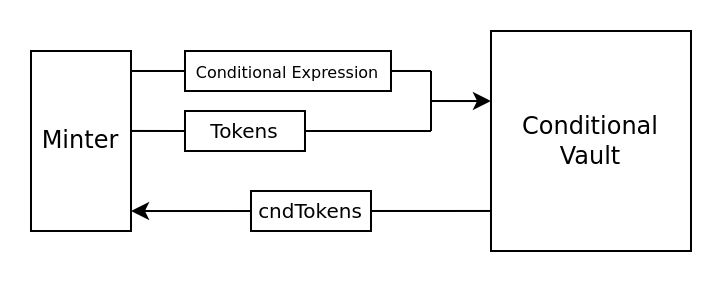

The diagram above was exported from draw.io. Its source (the exported page's mxGraphModel, read from the mxfile embedded in the PNG):
<mxGraphModel dx="1102" dy="616" grid="1" gridSize="10" guides="1" tooltips="1" connect="1" arrows="1" fold="1" page="1" pageScale="1" pageWidth="850" pageHeight="1100" math="0" shadow="0">
  <root>
    <mxCell id="0" />
    <mxCell id="1" parent="0" />
    <mxCell id="Uzf9oEjA5MgvVjyA8HPn-48" value="" style="endArrow=classic;html=1;rounded=0;fontFamily=Times New Roman;fontSize=10;fontColor=#000000;entryX=1;entryY=0.889;entryDx=0;entryDy=0;entryPerimeter=0;exitX=0;exitY=0.818;exitDx=0;exitDy=0;exitPerimeter=0;" parent="1" source="Uzf9oEjA5MgvVjyA8HPn-1" target="Uzf9oEjA5MgvVjyA8HPn-4" edge="1">
      <mxGeometry width="50" height="50" relative="1" as="geometry">
        <mxPoint x="320" y="330" as="sourcePoint" />
        <mxPoint x="370" y="280" as="targetPoint" />
      </mxGeometry>
    </mxCell>
    <mxCell id="Uzf9oEjA5MgvVjyA8HPn-42" value="" style="endArrow=none;html=1;rounded=0;fontFamily=Times New Roman;fontSize=10;fontColor=#000000;exitX=0;exitY=0.5;exitDx=0;exitDy=0;entryX=0.8;entryY=0.444;entryDx=0;entryDy=0;entryPerimeter=0;" parent="1" source="Uzf9oEjA5MgvVjyA8HPn-6" target="Uzf9oEjA5MgvVjyA8HPn-4" edge="1">
      <mxGeometry width="50" height="50" relative="1" as="geometry">
        <mxPoint x="247" y="289.83" as="sourcePoint" />
        <mxPoint x="230" y="290" as="targetPoint" />
      </mxGeometry>
    </mxCell>
    <mxCell id="Uzf9oEjA5MgvVjyA8HPn-40" value="" style="endArrow=none;html=1;rounded=0;fontFamily=Times New Roman;fontSize=10;fontColor=#000000;exitX=0;exitY=0.5;exitDx=0;exitDy=0;" parent="1" source="Uzf9oEjA5MgvVjyA8HPn-38" edge="1">
      <mxGeometry width="50" height="50" relative="1" as="geometry">
        <mxPoint x="350" y="370" as="sourcePoint" />
        <mxPoint x="210" y="260" as="targetPoint" />
      </mxGeometry>
    </mxCell>
    <mxCell id="Uzf9oEjA5MgvVjyA8HPn-1" value="&lt;font face=&quot;Times New Roman&quot;&gt;Conditional Vault&lt;/font&gt;" style="rounded=0;whiteSpace=wrap;html=1;" parent="1" vertex="1">
      <mxGeometry x="400" y="240" width="100" height="110" as="geometry" />
    </mxCell>
    <mxCell id="Uzf9oEjA5MgvVjyA8HPn-4" value="Minter" style="rounded=0;whiteSpace=wrap;html=1;fontFamily=Times New Roman;" parent="1" vertex="1">
      <mxGeometry x="170" y="250" width="50" height="90" as="geometry" />
    </mxCell>
    <mxCell id="Uzf9oEjA5MgvVjyA8HPn-6" value="&lt;font style=&quot;font-size: 10px;&quot;&gt;Tokens&lt;/font&gt;" style="rounded=0;whiteSpace=wrap;html=1;fontFamily=Times New Roman;" parent="1" vertex="1">
      <mxGeometry x="247" y="280" width="60" height="20" as="geometry" />
    </mxCell>
    <mxCell id="Uzf9oEjA5MgvVjyA8HPn-9" value="&lt;font style=&quot;font-size: 10px;&quot;&gt;cndTokens&lt;/font&gt;" style="rounded=0;whiteSpace=wrap;html=1;fontFamily=Times New Roman;" parent="1" vertex="1">
      <mxGeometry x="280" y="320" width="60" height="20" as="geometry" />
    </mxCell>
    <mxCell id="Uzf9oEjA5MgvVjyA8HPn-38" value="&lt;p&gt;&lt;font style=&quot;font-size: 8px;&quot;&gt;Conditional Expression&lt;/font&gt;&lt;/p&gt;" style="rounded=0;whiteSpace=wrap;html=1;fontFamily=Times New Roman;" parent="1" vertex="1">
      <mxGeometry x="247" y="250" width="103" height="20" as="geometry" />
    </mxCell>
    <mxCell id="Uzf9oEjA5MgvVjyA8HPn-44" value="" style="endArrow=none;html=1;rounded=0;fontFamily=Times New Roman;fontSize=10;fontColor=#000000;entryX=1;entryY=0.5;entryDx=0;entryDy=0;" parent="1" target="Uzf9oEjA5MgvVjyA8HPn-6" edge="1">
      <mxGeometry width="50" height="50" relative="1" as="geometry">
        <mxPoint x="370" y="290" as="sourcePoint" />
        <mxPoint x="310" y="240" as="targetPoint" />
      </mxGeometry>
    </mxCell>
    <mxCell id="Uzf9oEjA5MgvVjyA8HPn-45" value="" style="endArrow=none;html=1;rounded=0;fontFamily=Times New Roman;fontSize=10;fontColor=#000000;entryX=1;entryY=0.5;entryDx=0;entryDy=0;" parent="1" target="Uzf9oEjA5MgvVjyA8HPn-38" edge="1">
      <mxGeometry width="50" height="50" relative="1" as="geometry">
        <mxPoint x="370" y="260" as="sourcePoint" />
        <mxPoint x="317" y="300" as="targetPoint" />
      </mxGeometry>
    </mxCell>
    <mxCell id="Uzf9oEjA5MgvVjyA8HPn-46" value="" style="endArrow=none;html=1;rounded=0;fontFamily=Times New Roman;fontSize=10;fontColor=#000000;" parent="1" edge="1">
      <mxGeometry width="50" height="50" relative="1" as="geometry">
        <mxPoint x="370" y="260" as="sourcePoint" />
        <mxPoint x="370" y="290" as="targetPoint" />
      </mxGeometry>
    </mxCell>
    <mxCell id="Uzf9oEjA5MgvVjyA8HPn-47" value="" style="endArrow=classic;html=1;rounded=0;fontFamily=Times New Roman;fontSize=10;fontColor=#000000;entryX=0;entryY=0.273;entryDx=0;entryDy=0;entryPerimeter=0;" parent="1" edge="1">
      <mxGeometry width="50" height="50" relative="1" as="geometry">
        <mxPoint x="370" y="275" as="sourcePoint" />
        <mxPoint x="400" y="275.03" as="targetPoint" />
      </mxGeometry>
    </mxCell>
  </root>
</mxGraphModel>